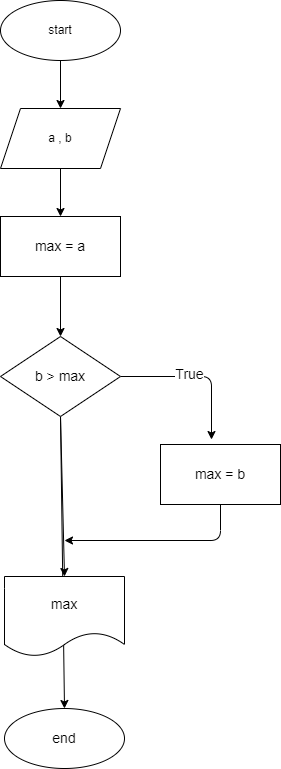

The diagram above was exported from draw.io. Its source (the exported page's mxGraphModel, read from the mxfile embedded in the PNG):
<mxGraphModel dx="596" dy="354" grid="1" gridSize="12" guides="1" tooltips="1" connect="1" arrows="1" fold="1" page="1" pageScale="1" pageWidth="827" pageHeight="1169" math="0" shadow="0">
  <root>
    <mxCell id="0" />
    <mxCell id="1" parent="0" />
    <mxCell id="14" style="edgeStyle=none;html=1;exitX=0.5;exitY=1;exitDx=0;exitDy=0;entryX=0.5;entryY=0;entryDx=0;entryDy=0;fontSize=14;" edge="1" parent="1" source="2" target="4">
      <mxGeometry relative="1" as="geometry" />
    </mxCell>
    <mxCell id="2" value="start" style="ellipse;whiteSpace=wrap;html=1;" vertex="1" parent="1">
      <mxGeometry x="80" width="120" height="60" as="geometry" />
    </mxCell>
    <mxCell id="15" style="edgeStyle=none;html=1;exitX=0.5;exitY=1;exitDx=0;exitDy=0;entryX=0.5;entryY=0;entryDx=0;entryDy=0;fontSize=14;" edge="1" parent="1" source="4" target="5">
      <mxGeometry relative="1" as="geometry" />
    </mxCell>
    <mxCell id="4" value="a , b" style="shape=parallelogram;perimeter=parallelogramPerimeter;whiteSpace=wrap;html=1;fixedSize=1;" vertex="1" parent="1">
      <mxGeometry x="80" y="108" width="120" height="60" as="geometry" />
    </mxCell>
    <mxCell id="16" style="edgeStyle=none;html=1;exitX=0.5;exitY=1;exitDx=0;exitDy=0;entryX=0.5;entryY=0;entryDx=0;entryDy=0;fontSize=14;" edge="1" parent="1" source="5" target="6">
      <mxGeometry relative="1" as="geometry" />
    </mxCell>
    <mxCell id="5" value="max = a" style="rounded=0;whiteSpace=wrap;html=1;fontSize=14;" vertex="1" parent="1">
      <mxGeometry x="80" y="216" width="120" height="60" as="geometry" />
    </mxCell>
    <mxCell id="9" style="edgeStyle=none;html=1;exitX=1;exitY=0.5;exitDx=0;exitDy=0;fontSize=14;entryX=0.425;entryY=-0.083;entryDx=0;entryDy=0;entryPerimeter=0;" edge="1" parent="1" source="6" target="8">
      <mxGeometry relative="1" as="geometry">
        <mxPoint x="288" y="376" as="targetPoint" />
        <Array as="points">
          <mxPoint x="291" y="376" />
        </Array>
      </mxGeometry>
    </mxCell>
    <mxCell id="10" value="t" style="edgeLabel;html=1;align=center;verticalAlign=middle;resizable=0;points=[];fontSize=14;" vertex="1" connectable="0" parent="9">
      <mxGeometry x="-0.2401" y="2" relative="1" as="geometry">
        <mxPoint as="offset" />
      </mxGeometry>
    </mxCell>
    <mxCell id="11" value="True" style="edgeLabel;html=1;align=center;verticalAlign=middle;resizable=0;points=[];fontSize=14;" vertex="1" connectable="0" parent="9">
      <mxGeometry x="-0.1201" y="3" relative="1" as="geometry">
        <mxPoint as="offset" />
      </mxGeometry>
    </mxCell>
    <mxCell id="17" style="edgeStyle=none;html=1;exitX=0.5;exitY=1;exitDx=0;exitDy=0;entryX=0.5;entryY=0;entryDx=0;entryDy=0;fontSize=14;" edge="1" parent="1" source="6" target="12">
      <mxGeometry relative="1" as="geometry" />
    </mxCell>
    <mxCell id="19" style="edgeStyle=none;html=1;exitX=0.5;exitY=1;exitDx=0;exitDy=0;entryX=0.5;entryY=0;entryDx=0;entryDy=0;fontSize=14;" edge="1" parent="1" source="6" target="13">
      <mxGeometry relative="1" as="geometry" />
    </mxCell>
    <mxCell id="6" value="b &amp;gt; max" style="rhombus;whiteSpace=wrap;html=1;fontSize=14;" vertex="1" parent="1">
      <mxGeometry x="80" y="336" width="120" height="80" as="geometry" />
    </mxCell>
    <mxCell id="18" style="edgeStyle=none;html=1;exitX=0.5;exitY=1;exitDx=0;exitDy=0;fontSize=14;" edge="1" parent="1" source="8">
      <mxGeometry relative="1" as="geometry">
        <mxPoint x="144" y="540" as="targetPoint" />
        <Array as="points">
          <mxPoint x="300" y="540" />
        </Array>
      </mxGeometry>
    </mxCell>
    <mxCell id="8" value="max = b" style="rounded=0;whiteSpace=wrap;html=1;fontSize=14;" vertex="1" parent="1">
      <mxGeometry x="240" y="444" width="120" height="60" as="geometry" />
    </mxCell>
    <mxCell id="12" value="max" style="shape=document;whiteSpace=wrap;html=1;boundedLbl=1;fontSize=14;" vertex="1" parent="1">
      <mxGeometry x="84" y="576" width="120" height="80" as="geometry" />
    </mxCell>
    <mxCell id="13" value="end" style="ellipse;whiteSpace=wrap;html=1;fontSize=14;" vertex="1" parent="1">
      <mxGeometry x="84" y="708" width="120" height="60" as="geometry" />
    </mxCell>
  </root>
</mxGraphModel>